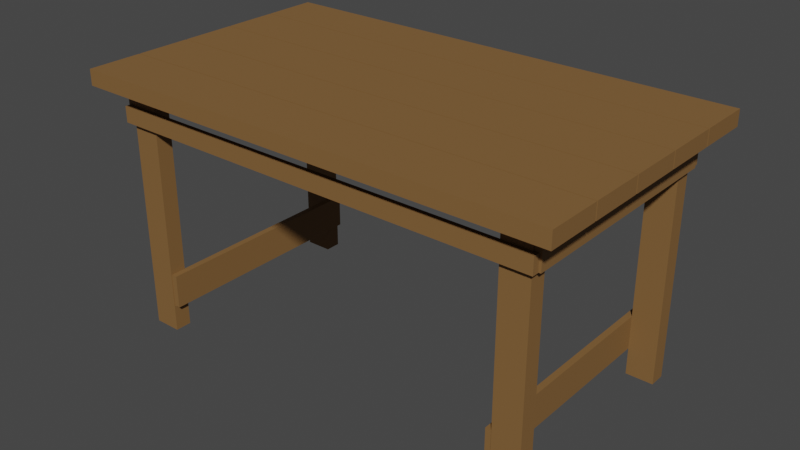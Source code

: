 # Source: table_simple.blend  (saved by Blender 3.1.7; exported with 4.5.12 LTS)
import bpy
from mathutils import Matrix  # noqa: F401  (used for matrix-valued properties, if any)

bpy.ops.wm.read_factory_settings(use_empty=True)
scene = bpy.context.scene
scene.name = 'Scene'

# ---- collections
col_collection = bpy.data.collections.new('Collection'); scene.collection.children.link(col_collection)

# ---- materials (node trees are filled in below, after node groups)
mat_tablemat = bpy.data.materials.new('TableMat')
mat_tablemat.use_transparent_shadow = False

# ---- material node trees
mat_tablemat.use_nodes = True; mat_tablemat.node_tree.nodes.clear()
_N = mat_tablemat.node_tree.nodes; _L = mat_tablemat.node_tree.links
n0 = _N.new('ShaderNodeBsdfPrincipled'); n0.name = 'Principled BSDF'; n0.location = (10, 300)
n0.distribution = 'GGX'
n0.subsurface_method = 'RANDOM_WALK_SKIN'
n0.inputs[0].default_value = (0.2232, 0.117, 0.04092, 1.0)
n0.inputs[2].default_value = 0.6
n0.inputs[3].default_value = 1.45
n0.inputs[13].default_value = 0.3
n0.inputs[27].default_value = (0.0, 0.0, 0.0, 1.0)
n0.inputs[28].default_value = 1.0
n1 = _N.new('ShaderNodeOutputMaterial'); n1.name = 'Material Output'; n1.location = (300, 300)
_L.new(n0.outputs[0], n1.inputs[0])
n1.is_active_output = True

# ---- world
world_world = bpy.data.worlds.new('World'); scene.world = world_world
world_world.use_nodes = True; world_world.node_tree.nodes.clear()
_N = world_world.node_tree.nodes; _L = world_world.node_tree.links
n0 = _N.new('ShaderNodeOutputWorld'); n0.name = 'World Output'; n0.location = (300, 300)
n1 = _N.new('ShaderNodeBackground'); n1.name = 'Background'; n1.location = (10, 300)
n1.inputs[0].default_value = (0.05088, 0.05088, 0.05088, 1.0)
_L.new(n1.outputs[0], n0.inputs[0])
n0.is_active_output = True
world_world.color = (0.05088, 0.05088, 0.05088)
world_world.use_sun_shadow = False
world_world.sun_shadow_jitter_overblur = 0.0

# ---- meshes
me_cube_009 = bpy.data.meshes.new('Cube.009')
me_cube_009.from_pydata([(-0.13, 0.4045, 1.453), (-0.13, 0.4045, 1.713), (-0.13, 0.6645, 1.453), (-0.13, 0.6645, 1.713), (0.13, 0.4045, 1.453), (0.13, 0.4045, 1.713), (0.13, 0.6645, 1.453), (0.13, 0.6645, 1.713), (-0.13, -0.6598, 1.453), (-0.13, -0.6598, 1.713), (-0.13, -0.3998, 1.453), (-0.13, -0.3998, 1.713), (0.13, -0.6598, 1.453), (0.13, -0.6598, 1.713), (0.13, -0.3998, 1.453), (0.13, -0.3998, 1.713), (-0.13, -0.3937, 1.453), (-0.13, -0.3937, 1.713), (-0.13, -0.1337, 1.453), (-0.13, -0.1337, 1.713), (0.13, -0.3937, 1.453), (0.13, -0.3937, 1.713), (0.13, -0.1337, 1.453), (0.13, -0.1337, 1.713), (-0.13, -0.1276, 1.453), (-0.13, -0.1276, 1.713), (-0.13, 0.1324, 1.453), (-0.13, 0.1324, 1.713), (0.13, -0.1276, 1.453), (0.13, -0.1276, 1.713), (0.13, 0.1324, 1.453), (0.13, 0.1324, 1.713), (-0.13, 0.1384, 1.453), (-0.13, 0.1384, 1.713), (-0.13, 0.3984, 1.453), (-0.13, 0.3984, 1.713), (0.13, 0.1384, 1.453), (0.13, 0.1384, 1.713), (0.13, 0.3984, 1.453), (0.13, 0.3984, 1.713), (0.1005, -0.5536, -2.612), (0.1005, -0.5536, 1.469), (0.1005, -0.4747, -2.612), (0.1005, -0.4747, 1.469), (0.1153, -0.5536, -2.612), (0.1153, -0.5536, 1.469), (0.1153, -0.4747, -2.612), (0.1153, -0.4747, 1.469), (0.1005, 0.4753, -2.612), (0.1005, 0.4753, 1.469), (0.1005, 0.5542, -2.612), (0.1005, 0.5542, 1.469), (0.1153, 0.4753, -2.612), (0.1153, 0.4753, 1.469), (0.1153, 0.5542, -2.612), (0.1153, 0.5542, 1.469), (-0.115, -0.5536, -2.612), (-0.115, -0.5536, 1.469), (-0.115, -0.4747, -2.612), (-0.115, -0.4747, 1.469), (-0.1002, -0.5536, -2.612), (-0.1002, -0.5536, 1.469), (-0.1002, -0.4747, -2.612), (-0.1002, -0.4747, 1.469), (-0.115, 0.4753, -2.612), (-0.115, 0.4753, 1.469), (-0.115, 0.5542, -2.612), (-0.115, 0.5542, 1.469), (-0.1002, 0.4753, -2.612), (-0.1002, 0.4753, 1.469), (-0.1002, 0.5542, -2.612), (-0.1002, 0.5542, 1.469), (-0.1177, 0.5524, 0.8832), (-0.1177, 0.5524, 1.143), (-0.1177, 0.5828, 0.8832), (-0.1177, 0.5828, 1.143), (0.1177, 0.5524, 0.8832), (0.1177, 0.5524, 1.143), (0.1177, 0.5828, 0.8832), (0.1177, 0.5828, 1.143), (-0.1177, -0.5814, 0.8832), (-0.1177, -0.5814, 1.143), (-0.1177, -0.5509, 0.8832), (-0.1177, -0.5509, 1.143), (0.1177, -0.5814, 0.8832), (0.1177, -0.5814, 1.143), (0.1177, -0.5509, 0.8832), (0.1177, -0.5509, 1.143), (0.1189, -0.5492, 0.8862), (0.1189, -0.5492, 1.45), (0.1189, 0.5469, 0.8862), (0.1189, 0.5469, 1.45), (0.1149, -0.5492, 0.8862), (0.1149, -0.5492, 1.45), (0.1149, 0.5469, 0.8862), (0.1149, 0.5469, 1.45), (-0.1153, -0.5492, 0.8862), (-0.1153, -0.5492, 1.45), (-0.1153, 0.5469, 0.8862), (-0.1153, 0.5469, 1.45), (-0.1193, -0.5492, 0.8862), (-0.1193, -0.5492, 1.45), (-0.1193, 0.5469, 0.8862), (-0.1193, 0.5469, 1.45), (0.1005, -0.5492, -2.161), (0.1005, -0.5492, -1.597), (0.1005, 0.5469, -2.161), (0.1005, 0.5469, -1.597), (0.09715, -0.5492, -2.161), (0.09715, -0.5492, -1.597), (0.09715, 0.5469, -2.161), (0.09715, 0.5469, -1.597), (-0.09711, -0.5492, -2.161), (-0.09711, -0.5492, -1.597), (-0.09711, 0.5469, -2.161), (-0.09711, 0.5469, -1.597), (-0.1005, -0.5492, -2.161), (-0.1005, -0.5492, -1.597), (-0.1005, 0.5469, -2.161), (-0.1005, 0.5469, -1.597)], [], [(0, 1, 3, 2), (2, 3, 7, 6), (6, 7, 5, 4), (4, 5, 1, 0), (2, 6, 4, 0), (7, 3, 1, 5), (8, 9, 11, 10), (10, 11, 15, 14), (14, 15, 13, 12), (12, 13, 9, 8), (10, 14, 12, 8), (15, 11, 9, 13), (16, 17, 19, 18), (18, 19, 23, 22), (22, 23, 21, 20), (20, 21, 17, 16), (18, 22, 20, 16), (23, 19, 17, 21), (24, 25, 27, 26), (26, 27, 31, 30), (30, 31, 29, 28), (28, 29, 25, 24), (26, 30, 28, 24), (31, 27, 25, 29), (32, 33, 35, 34), (34, 35, 39, 38), (38, 39, 37, 36), (36, 37, 33, 32), (34, 38, 36, 32), (39, 35, 33, 37), (40, 41, 43, 42), (42, 43, 47, 46), (46, 47, 45, 44), (44, 45, 41, 40), (42, 46, 44, 40), (47, 43, 41, 45), (48, 49, 51, 50), (50, 51, 55, 54), (54, 55, 53, 52), (52, 53, 49, 48), (50, 54, 52, 48), (55, 51, 49, 53), (56, 57, 59, 58), (58, 59, 63, 62), (62, 63, 61, 60), (60, 61, 57, 56), (58, 62, 60, 56), (63, 59, 57, 61), (64, 65, 67, 66), (66, 67, 71, 70), (70, 71, 69, 68), (68, 69, 65, 64), (66, 70, 68, 64), (71, 67, 65, 69), (72, 73, 75, 74), (74, 75, 79, 78), (78, 79, 77, 76), (76, 77, 73, 72), (74, 78, 76, 72), (79, 75, 73, 77), (80, 81, 83, 82), (82, 83, 87, 86), (86, 87, 85, 84), (84, 85, 81, 80), (82, 86, 84, 80), (87, 83, 81, 85), (88, 89, 91, 90), (90, 91, 95, 94), (94, 95, 93, 92), (92, 93, 89, 88), (90, 94, 92, 88), (95, 91, 89, 93), (96, 97, 99, 98), (98, 99, 103, 102), (102, 103, 101, 100), (100, 101, 97, 96), (98, 102, 100, 96), (103, 99, 97, 101), (104, 105, 107, 106), (106, 107, 111, 110), (110, 111, 109, 108), (108, 109, 105, 104), (106, 110, 108, 104), (111, 107, 105, 109), (112, 113, 115, 114), (114, 115, 119, 118), (118, 119, 117, 116), (116, 117, 113, 112), (114, 118, 116, 112), (119, 115, 113, 117)])
_uv = me_cube_009.uv_layers.new(name='UVMap')
_uv.uv.foreach_set('vector', [0.5217, 0.6695, 0.4581, 0.6695, 0.4581, 0.6059, 0.5217, 0.6059, 0.1298, 0.7348, 0.06618, 0.7348, 0.06618, 0.6712, 0.1298, 0.6712, 0.4564, 0.6041, 0.3928, 0.6041, 0.3928, 0.5405, 0.4564, 0.5405, 0.4564, 0.6695, 0.3928, 0.6695, 0.3928, 0.6059, 0.4564, 0.6059, 0.2604, 0.5405, 0.2604, 0.6041, 0.1968, 0.6041, 0.1968, 0.5405, 0.391, 0.5405, 0.391, 0.6041, 0.3274, 0.6041, 0.3274, 0.5405, 0.2604, 0.7348, 0.1968, 0.7348, 0.1968, 0.6712, 0.2604, 0.6712, 0.4564, 0.7348, 0.3928, 0.7348, 0.3928, 0.6712, 0.4564, 0.6712, 0.391, 0.8001, 0.3274, 0.8001, 0.3274, 0.7365, 0.391, 0.7365, 0.3257, 0.7348, 0.2621, 0.7348, 0.2621, 0.6712, 0.3257, 0.6712, 0.2604, 0.6059, 0.2604, 0.6695, 0.1968, 0.6695, 0.1968, 0.6059, 0.1951, 0.6059, 0.1951, 0.6695, 0.1315, 0.6695, 0.1315, 0.6059, 0.3257, 0.6695, 0.2621, 0.6695, 0.2621, 0.6059, 0.3257, 0.6059, 0.5217, 0.7348, 0.4581, 0.7348, 0.4581, 0.6712, 0.5217, 0.6712, 0.1298, 0.6695, 0.06618, 0.6695, 0.06618, 0.6059, 0.1298, 0.6059, 0.06446, 0.8001, 0.0008594, 0.8001, 0.0008594, 0.7365, 0.06446, 0.7365, 0.1315, 0.5405, 0.1951, 0.5405, 0.1951, 0.6041, 0.1315, 0.6041, 0.2621, 0.5405, 0.3257, 0.5405, 0.3257, 0.6041, 0.2621, 0.6041, 0.391, 0.6695, 0.3274, 0.6695, 0.3274, 0.6059, 0.391, 0.6059, 0.1298, 0.8001, 0.06618, 0.8001, 0.06618, 0.7365, 0.1298, 0.7365, 0.06446, 0.7348, 0.0008594, 0.7348, 0.0008594, 0.6712, 0.06446, 0.6712, 0.3257, 0.8001, 0.2621, 0.8001, 0.2621, 0.7365, 0.3257, 0.7365, 0.0008594, 0.5405, 0.06446, 0.5405, 0.06446, 0.6041, 0.0008594, 0.6041, 0.06618, 0.5405, 0.1298, 0.5405, 0.1298, 0.6041, 0.06618, 0.6041, 0.1951, 0.7348, 0.1315, 0.7348, 0.1315, 0.6712, 0.1951, 0.6712, 0.391, 0.7348, 0.3274, 0.7348, 0.3274, 0.6712, 0.391, 0.6712, 0.2604, 0.8001, 0.1968, 0.8001, 0.1968, 0.7365, 0.2604, 0.7365, 0.1951, 0.8001, 0.1315, 0.8001, 0.1315, 0.7365, 0.1951, 0.7365, 0.0008594, 0.6059, 0.06446, 0.6059, 0.06446, 0.6695, 0.0008594, 0.6695, 0.4581, 0.5405, 0.5217, 0.5405, 0.5217, 0.6041, 0.4581, 0.6041, 0.6838, 0.0008593, 0.6838, 0.9991, 0.6645, 0.9991, 0.6645, 0.0008593, 0.7578, 0.0008593, 0.7578, 0.9991, 0.7541, 0.9991, 0.7541, 0.0008593, 0.7048, 0.0008593, 0.7048, 0.9991, 0.6855, 0.9991, 0.6855, 0.0008593, 0.7364, 0.0008593, 0.7364, 0.9991, 0.7328, 0.9991, 0.7328, 0.0008593, 0.5487, 0.7012, 0.5523, 0.7012, 0.5523, 0.7205, 0.5487, 0.7205, 0.554, 0.7012, 0.5576, 0.7012, 0.5576, 0.7205, 0.554, 0.7205, 0.5787, 0.0008593, 0.5787, 0.9991, 0.5594, 0.9991, 0.5594, 0.0008593, 0.7418, 0.0008593, 0.7418, 0.9991, 0.7382, 0.9991, 0.7382, 0.0008593, 0.6418, 0.0008593, 0.6418, 0.9991, 0.6225, 0.9991, 0.6225, 0.0008593, 0.7311, 0.0008593, 0.7311, 0.9991, 0.7275, 0.9991, 0.7275, 0.0008593, 0.5417, 0.6712, 0.5453, 0.6712, 0.5453, 0.6905, 0.5417, 0.6905, 0.554, 0.6802, 0.5576, 0.6802, 0.5576, 0.6995, 0.554, 0.6995, 0.5997, 0.0008593, 0.5997, 0.9991, 0.5804, 0.9991, 0.5804, 0.0008593, 0.7631, 0.0008593, 0.7631, 0.9991, 0.7595, 0.9991, 0.7595, 0.0008593, 0.7258, 0.0008593, 0.7258, 0.9991, 0.7065, 0.9991, 0.7065, 0.0008593, 0.7684, 0.0008593, 0.7684, 0.9991, 0.7648, 0.9991, 0.7648, 0.0008593, 0.554, 0.7222, 0.5576, 0.7222, 0.5576, 0.7415, 0.554, 0.7415, 0.5417, 0.7133, 0.5453, 0.7133, 0.5453, 0.7325, 0.5417, 0.7325, 0.6207, 0.0008593, 0.6207, 0.9991, 0.6015, 0.9991, 0.6015, 0.0008593, 0.7524, 0.0008593, 0.7524, 0.9991, 0.7488, 0.9991, 0.7488, 0.0008593, 0.6628, 0.0008593, 0.6628, 0.9991, 0.6435, 0.9991, 0.6435, 0.0008593, 0.7471, 0.0008593, 0.7471, 0.9991, 0.7435, 0.9991, 0.7435, 0.0008593, 0.5487, 0.6802, 0.5523, 0.6802, 0.5523, 0.6995, 0.5487, 0.6995, 0.5417, 0.6923, 0.5453, 0.6923, 0.5453, 0.7115, 0.5417, 0.7115, 0.5308, 0.5405, 0.5308, 0.6042, 0.5234, 0.6042, 0.5234, 0.5405, 0.5096, 0.7365, 0.5096, 0.8001, 0.4521, 0.8001, 0.4521, 0.7365, 0.5492, 0.6059, 0.5492, 0.6695, 0.5417, 0.6695, 0.5417, 0.6059, 0.8277, 0.0008594, 0.8277, 0.06449, 0.7701, 0.06449, 0.7701, 0.0008594, 0.54, 0.6652, 0.54, 0.7228, 0.5326, 0.7228, 0.5326, 0.6652, 0.54, 0.6059, 0.54, 0.6635, 0.5326, 0.6635, 0.5326, 0.6059, 0.5492, 0.5405, 0.5492, 0.6042, 0.5417, 0.6042, 0.5417, 0.5405, 0.4503, 0.7365, 0.4503, 0.8001, 0.3928, 0.8001, 0.3928, 0.7365, 0.54, 0.5405, 0.54, 0.6042, 0.5326, 0.6042, 0.5326, 0.5405, 0.8277, 0.06621, 0.8277, 0.1298, 0.7701, 0.1298, 0.7701, 0.06621, 0.5308, 0.6059, 0.5308, 0.6635, 0.5234, 0.6635, 0.5234, 0.6059, 0.5308, 0.6652, 0.5308, 0.7228, 0.5234, 0.7228, 0.5234, 0.6652, 0.4198, 0.2707, 0.5577, 0.2707, 0.5577, 0.5388, 0.4198, 0.5388, 0.7816, 0.1316, 0.7816, 0.2695, 0.7806, 0.2695, 0.7806, 0.1316, 0.1405, 0.2707, 0.2784, 0.2707, 0.2784, 0.5388, 0.1405, 0.5388, 0.5519, 0.5405, 0.5519, 0.6785, 0.5509, 0.6785, 0.5509, 0.5405, 0.7728, 0.1316, 0.7738, 0.1316, 0.7738, 0.3997, 0.7728, 0.3997, 0.7701, 0.4014, 0.7711, 0.4014, 0.7711, 0.6695, 0.7701, 0.6695, 0.4198, 0.0008594, 0.5577, 0.0008594, 0.5577, 0.269, 0.4198, 0.269, 0.555, 0.5405, 0.555, 0.6785, 0.554, 0.6785, 0.554, 0.5405, 0.2802, 0.2707, 0.4181, 0.2707, 0.4181, 0.5388, 0.2802, 0.5388, 0.5577, 0.5405, 0.5577, 0.6785, 0.5567, 0.6785, 0.5567, 0.5405, 0.7701, 0.1316, 0.7711, 0.1316, 0.7711, 0.3997, 0.7701, 0.3997, 0.7728, 0.4014, 0.7738, 0.4014, 0.7738, 0.6695, 0.7728, 0.6695, 0.2802, 0.0008594, 0.4181, 0.0008594, 0.4181, 0.269, 0.2802, 0.269, 0.7814, 0.2712, 0.7814, 0.4091, 0.7806, 0.4091, 0.7806, 0.2712, 0.1405, 0.0008594, 0.2784, 0.0008594, 0.2784, 0.269, 0.1405, 0.269, 0.7814, 0.5505, 0.7814, 0.6884, 0.7806, 0.6884, 0.7806, 0.5505, 0.7781, 0.1316, 0.7789, 0.1316, 0.7789, 0.3997, 0.7781, 0.3997, 0.7755, 0.4014, 0.7764, 0.4014, 0.7764, 0.6695, 0.7755, 0.6695, 0.0008593, 0.0008594, 0.1388, 0.0008594, 0.1388, 0.269, 0.0008593, 0.269, 0.784, 0.2712, 0.784, 0.4091, 0.7832, 0.4091, 0.7832, 0.2712, 0.0008593, 0.2707, 0.1388, 0.2707, 0.1388, 0.5388, 0.0008593, 0.5388, 0.7814, 0.4109, 0.7814, 0.5488, 0.7806, 0.5488, 0.7806, 0.4109, 0.7755, 0.1316, 0.7764, 0.1316, 0.7764, 0.3997, 0.7755, 0.3997, 0.7781, 0.4014, 0.7789, 0.4014, 0.7789, 0.6695, 0.7781, 0.6695])
me_cube_009.materials.append(mat_tablemat)
me_cube_009.use_remesh_fix_poles = True
me_cube_009.use_remesh_preserve_attributes = False
me_cube_009.update()

# ---- objects
ob_tabletop = bpy.data.objects.new('TableTop', me_cube_009)

# ---- transforms, parenting, visibility, modifiers, constraints
ob_tabletop.location = (0.0001223, 0.5256, -0.3103)
ob_tabletop.scale = (6.048, 0.6793, 0.196)

# ---- collection membership
col_collection.objects.link(ob_tabletop)

# ---- scene / render settings (as saved in the file)
scene.frame_start = 1; scene.frame_end = 250; scene.frame_set(1)
scene.render.engine = 'BLENDER_EEVEE_NEXT'
scene.cycles.sampling_pattern = 'TABULATED_SOBOL'
scene.cycles.use_light_tree = False
scene.view_settings.view_transform = 'Filmic'
bpy.context.view_layer.update()

# ---- added for rendering (the .blend has no active camera and no usable light): camera, sun
cam_auto = bpy.data.cameras.new('AutoCamera')
cam_auto.lens = 50.0
cam_auto.sensor_width = 36.0
cam_auto.clip_end = 1000.0
ob_auto_camera = bpy.data.objects.new('AutoCamera', cam_auto)
scene.collection.objects.link(ob_auto_camera)
ob_auto_camera.location = (1.85063, -1.69358, 1.08212)
ob_auto_camera.rotation_euler = (1.09748, -7.21219e-08, 0.694738)
scene.camera = ob_auto_camera
light_auto_sun = bpy.data.lights.new('AutoSun', 'SUN')
light_auto_sun.energy = 3.0
light_auto_sun.angle = 0.0523599
ob_auto_sun = bpy.data.objects.new('AutoSun', light_auto_sun)
scene.collection.objects.link(ob_auto_sun)
ob_auto_sun.rotation_euler = (0.872665, 0.174533, 0.523599)
bpy.context.view_layer.update()
